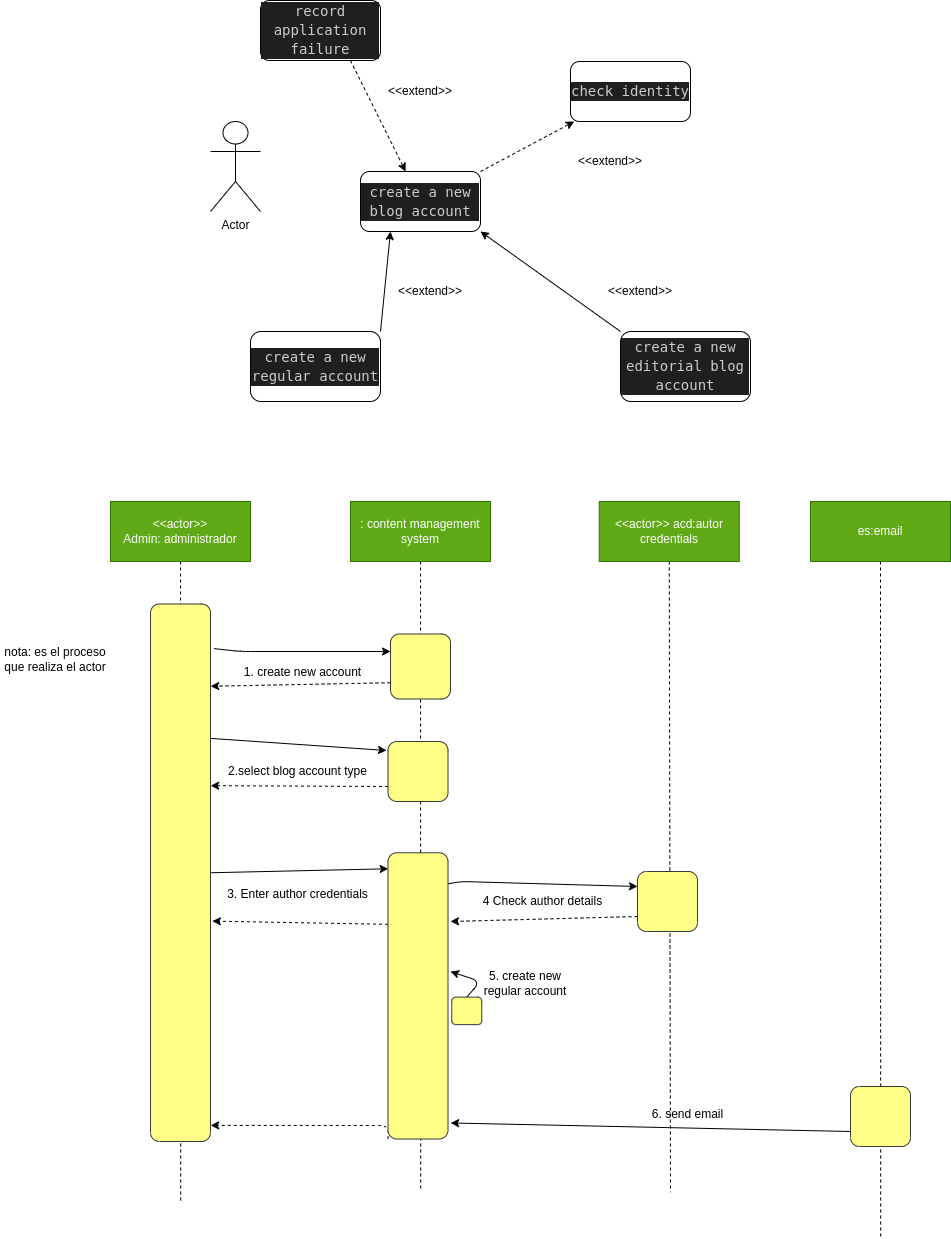

The diagram above was exported from draw.io. Its source (the exported page's mxGraphModel, read from the mxfile embedded in the PNG):
<mxGraphModel dx="1957" dy="397" grid="1" gridSize="10" guides="1" tooltips="1" connect="1" arrows="1" fold="1" page="1" pageScale="1" pageWidth="827" pageHeight="1169" math="0" shadow="0">
  <root>
    <mxCell id="0" />
    <mxCell id="1" parent="0" />
    <mxCell id="2" value="Actor" style="shape=umlActor;verticalLabelPosition=bottom;verticalAlign=top;html=1;outlineConnect=0;" parent="1" vertex="1">
      <mxGeometry x="160" y="150" width="50" height="90" as="geometry" />
    </mxCell>
    <mxCell id="17" style="edgeStyle=none;html=1;exitX=1;exitY=0;exitDx=0;exitDy=0;dashed=1;" parent="1" source="3" target="7" edge="1">
      <mxGeometry relative="1" as="geometry" />
    </mxCell>
    <mxCell id="3" value="&lt;div style=&quot;color: rgb(204, 204, 204); background-color: rgb(31, 31, 31); font-family: &amp;quot;Droid Sans Mono&amp;quot;, &amp;quot;monospace&amp;quot;, monospace; font-size: 14px; line-height: 19px;&quot;&gt;&lt;div&gt;create a new blog account&lt;/div&gt;&lt;/div&gt;" style="rounded=1;whiteSpace=wrap;html=1;" parent="1" vertex="1">
      <mxGeometry x="310" y="200" width="120" height="60" as="geometry" />
    </mxCell>
    <mxCell id="5" style="edgeStyle=none;html=1;exitX=0.75;exitY=1;exitDx=0;exitDy=0;dashed=1;" parent="1" source="4" target="3" edge="1">
      <mxGeometry relative="1" as="geometry" />
    </mxCell>
    <mxCell id="4" value="&lt;div style=&quot;color: rgb(204, 204, 204); background-color: rgb(31, 31, 31); font-family: &amp;quot;Droid Sans Mono&amp;quot;, &amp;quot;monospace&amp;quot;, monospace; font-size: 14px; line-height: 19px;&quot;&gt;&lt;div&gt;record application failure&lt;/div&gt;&lt;/div&gt;" style="rounded=1;whiteSpace=wrap;html=1;" parent="1" vertex="1">
      <mxGeometry x="210" y="29" width="120" height="60" as="geometry" />
    </mxCell>
    <mxCell id="6" value="&amp;lt;&amp;lt;extend&amp;gt;&amp;gt;" style="text;html=1;strokeColor=none;fillColor=none;align=center;verticalAlign=middle;whiteSpace=wrap;rounded=0;" parent="1" vertex="1">
      <mxGeometry x="320" y="100" width="100" height="40" as="geometry" />
    </mxCell>
    <mxCell id="7" value="&lt;div style=&quot;color: rgb(204, 204, 204); background-color: rgb(31, 31, 31); font-family: &amp;quot;Droid Sans Mono&amp;quot;, &amp;quot;monospace&amp;quot;, monospace; font-size: 14px; line-height: 19px;&quot;&gt;&lt;div&gt;check identity&lt;/div&gt;&lt;/div&gt;" style="rounded=1;whiteSpace=wrap;html=1;" parent="1" vertex="1">
      <mxGeometry x="520" y="90" width="120" height="60" as="geometry" />
    </mxCell>
    <mxCell id="9" value="&amp;lt;&amp;lt;extend&amp;gt;&amp;gt;" style="text;html=1;strokeColor=none;fillColor=none;align=center;verticalAlign=middle;whiteSpace=wrap;rounded=0;" parent="1" vertex="1">
      <mxGeometry x="510" y="170" width="100" height="40" as="geometry" />
    </mxCell>
    <mxCell id="13" style="edgeStyle=none;html=1;exitX=1;exitY=0;exitDx=0;exitDy=0;entryX=0.25;entryY=1;entryDx=0;entryDy=0;" parent="1" source="10" target="3" edge="1">
      <mxGeometry relative="1" as="geometry" />
    </mxCell>
    <mxCell id="10" value="&lt;div style=&quot;color: rgb(204, 204, 204); background-color: rgb(31, 31, 31); font-family: &amp;quot;Droid Sans Mono&amp;quot;, &amp;quot;monospace&amp;quot;, monospace; font-size: 14px; line-height: 19px;&quot;&gt;&lt;div&gt;create a new regular account&lt;/div&gt;&lt;/div&gt;" style="rounded=1;whiteSpace=wrap;html=1;" parent="1" vertex="1">
      <mxGeometry x="200" y="360" width="130" height="70" as="geometry" />
    </mxCell>
    <mxCell id="12" value="&amp;lt;&amp;lt;extend&amp;gt;&amp;gt;" style="text;html=1;strokeColor=none;fillColor=none;align=center;verticalAlign=middle;whiteSpace=wrap;rounded=0;" parent="1" vertex="1">
      <mxGeometry x="330" y="300" width="100" height="40" as="geometry" />
    </mxCell>
    <mxCell id="15" style="edgeStyle=none;html=1;exitX=0;exitY=0;exitDx=0;exitDy=0;entryX=1;entryY=1;entryDx=0;entryDy=0;" parent="1" source="14" target="3" edge="1">
      <mxGeometry relative="1" as="geometry" />
    </mxCell>
    <mxCell id="14" value="&lt;div style=&quot;color: rgb(204, 204, 204); background-color: rgb(31, 31, 31); font-family: &amp;quot;Droid Sans Mono&amp;quot;, &amp;quot;monospace&amp;quot;, monospace; font-size: 14px; line-height: 19px;&quot;&gt;&lt;div&gt;create a new editorial blog account&lt;/div&gt;&lt;/div&gt;" style="rounded=1;whiteSpace=wrap;html=1;" parent="1" vertex="1">
      <mxGeometry x="570" y="360" width="130" height="70" as="geometry" />
    </mxCell>
    <mxCell id="16" value="&amp;lt;&amp;lt;extend&amp;gt;&amp;gt;" style="text;html=1;strokeColor=none;fillColor=none;align=center;verticalAlign=middle;whiteSpace=wrap;rounded=0;" parent="1" vertex="1">
      <mxGeometry x="540" y="300" width="100" height="40" as="geometry" />
    </mxCell>
    <mxCell id="69" style="edgeStyle=none;html=1;exitX=0.5;exitY=1;exitDx=0;exitDy=0;dashed=1;endArrow=none;endFill=0;" edge="1" parent="1" source="18">
      <mxGeometry relative="1" as="geometry">
        <mxPoint x="130.16666666666674" y="1230" as="targetPoint" />
      </mxGeometry>
    </mxCell>
    <mxCell id="18" value="&amp;lt;&amp;lt;actor&amp;gt;&amp;gt;&lt;br&gt;Admin: administrador" style="text;html=1;strokeColor=#2D7600;fillColor=#60a917;align=center;verticalAlign=middle;whiteSpace=wrap;rounded=0;fontColor=#ffffff;" vertex="1" parent="1">
      <mxGeometry x="60" y="530" width="140" height="60" as="geometry" />
    </mxCell>
    <mxCell id="20" value="nota: es el proceso que realiza el actor" style="text;html=1;strokeColor=none;fillColor=none;align=center;verticalAlign=middle;whiteSpace=wrap;rounded=0;" vertex="1" parent="1">
      <mxGeometry x="-50" y="662.5" width="110" height="50" as="geometry" />
    </mxCell>
    <mxCell id="70" style="edgeStyle=none;html=1;exitX=0.5;exitY=1;exitDx=0;exitDy=0;dashed=1;endArrow=none;endFill=0;" edge="1" parent="1" source="21">
      <mxGeometry relative="1" as="geometry">
        <mxPoint x="370.16666666666697" y="1220" as="targetPoint" />
      </mxGeometry>
    </mxCell>
    <mxCell id="21" value=": content management system" style="text;html=1;strokeColor=#2D7600;fillColor=#60a917;align=center;verticalAlign=middle;whiteSpace=wrap;rounded=0;fontColor=#ffffff;" vertex="1" parent="1">
      <mxGeometry x="300" y="530" width="140" height="60" as="geometry" />
    </mxCell>
    <mxCell id="56" style="edgeStyle=none;html=1;exitX=0.25;exitY=0;exitDx=0;exitDy=0;entryX=0.847;entryY=1.003;entryDx=0;entryDy=0;entryPerimeter=0;dashed=1;" edge="1" parent="1" source="22" target="34">
      <mxGeometry relative="1" as="geometry" />
    </mxCell>
    <mxCell id="22" value="" style="rounded=1;whiteSpace=wrap;html=1;rotation=-90;fillColor=#ffff88;strokeColor=#36393d;" vertex="1" parent="1">
      <mxGeometry x="337.5" y="665" width="65" height="60" as="geometry" />
    </mxCell>
    <mxCell id="58" style="edgeStyle=none;html=1;exitX=0.25;exitY=0;exitDx=0;exitDy=0;entryX=0.662;entryY=1.003;entryDx=0;entryDy=0;entryPerimeter=0;dashed=1;" edge="1" parent="1" source="23" target="34">
      <mxGeometry relative="1" as="geometry" />
    </mxCell>
    <mxCell id="23" value="" style="rounded=1;whiteSpace=wrap;html=1;rotation=-90;fillColor=#ffff88;strokeColor=#36393d;" vertex="1" parent="1">
      <mxGeometry x="337.5" y="770" width="60" height="60" as="geometry" />
    </mxCell>
    <mxCell id="27" value="1. create new account" style="text;html=1;strokeColor=none;fillColor=none;align=center;verticalAlign=middle;whiteSpace=wrap;rounded=0;" vertex="1" parent="1">
      <mxGeometry x="185" y="690" width="135" height="22.5" as="geometry" />
    </mxCell>
    <mxCell id="33" value="2.select blog account type" style="text;html=1;strokeColor=none;fillColor=none;align=center;verticalAlign=middle;whiteSpace=wrap;rounded=0;" vertex="1" parent="1">
      <mxGeometry x="175" y="783.75" width="145" height="32.5" as="geometry" />
    </mxCell>
    <mxCell id="55" style="edgeStyle=none;html=1;exitX=0.917;exitY=1.058;exitDx=0;exitDy=0;exitPerimeter=0;" edge="1" parent="1" source="34">
      <mxGeometry relative="1" as="geometry">
        <mxPoint x="340" y="680" as="targetPoint" />
        <Array as="points">
          <mxPoint x="190" y="680" />
        </Array>
      </mxGeometry>
    </mxCell>
    <mxCell id="61" style="edgeStyle=none;html=1;exitX=0.75;exitY=1;exitDx=0;exitDy=0;entryX=0.85;entryY=-0.025;entryDx=0;entryDy=0;entryPerimeter=0;endArrow=classic;endFill=1;" edge="1" parent="1" source="34" target="23">
      <mxGeometry relative="1" as="geometry" />
    </mxCell>
    <mxCell id="62" style="edgeStyle=none;html=1;exitX=0.5;exitY=1;exitDx=0;exitDy=0;entryX=0.944;entryY=0.003;entryDx=0;entryDy=0;entryPerimeter=0;endArrow=classic;endFill=1;" edge="1" parent="1" source="34" target="38">
      <mxGeometry relative="1" as="geometry" />
    </mxCell>
    <mxCell id="34" value="" style="rounded=1;whiteSpace=wrap;html=1;rotation=-90;fillColor=#ffff88;strokeColor=#36393d;" vertex="1" parent="1">
      <mxGeometry x="-138.75" y="871.25" width="537.5" height="60" as="geometry" />
    </mxCell>
    <mxCell id="71" style="edgeStyle=none;html=1;exitX=0.5;exitY=1;exitDx=0;exitDy=0;dashed=1;endArrow=none;endFill=0;" edge="1" parent="1" source="37">
      <mxGeometry relative="1" as="geometry">
        <mxPoint x="620" y="1220.8333333333333" as="targetPoint" />
      </mxGeometry>
    </mxCell>
    <mxCell id="37" value="&amp;lt;&amp;lt;actor&amp;gt;&amp;gt; acd:autor credentials" style="text;html=1;strokeColor=#2D7600;fillColor=#60a917;align=center;verticalAlign=middle;whiteSpace=wrap;rounded=0;fontColor=#ffffff;" vertex="1" parent="1">
      <mxGeometry x="548.75" y="530" width="140" height="60" as="geometry" />
    </mxCell>
    <mxCell id="59" style="edgeStyle=none;html=1;exitX=0.75;exitY=0;exitDx=0;exitDy=0;entryX=0.41;entryY=1.031;entryDx=0;entryDy=0;entryPerimeter=0;dashed=1;" edge="1" parent="1" source="38" target="34">
      <mxGeometry relative="1" as="geometry" />
    </mxCell>
    <mxCell id="64" style="edgeStyle=none;html=1;exitX=0.891;exitY=0.989;exitDx=0;exitDy=0;entryX=0.75;entryY=0;entryDx=0;entryDy=0;endArrow=classic;endFill=1;exitPerimeter=0;" edge="1" parent="1" source="38" target="40">
      <mxGeometry relative="1" as="geometry">
        <Array as="points">
          <mxPoint x="410" y="910" />
        </Array>
      </mxGeometry>
    </mxCell>
    <mxCell id="68" style="edgeStyle=none;html=1;exitX=0;exitY=0;exitDx=0;exitDy=0;entryX=0.03;entryY=1.003;entryDx=0;entryDy=0;entryPerimeter=0;endArrow=classic;endFill=1;dashed=1;" edge="1" parent="1" source="38" target="34">
      <mxGeometry relative="1" as="geometry">
        <Array as="points">
          <mxPoint x="338" y="1154" />
        </Array>
      </mxGeometry>
    </mxCell>
    <mxCell id="38" value="" style="rounded=1;whiteSpace=wrap;html=1;rotation=-90;fillColor=#ffff88;strokeColor=#36393d;" vertex="1" parent="1">
      <mxGeometry x="224.38" y="994.38" width="286.25" height="60" as="geometry" />
    </mxCell>
    <mxCell id="39" value="3. Enter author credentials" style="text;html=1;strokeColor=none;fillColor=none;align=center;verticalAlign=middle;whiteSpace=wrap;rounded=0;" vertex="1" parent="1">
      <mxGeometry x="175" y="906.25" width="145" height="32.5" as="geometry" />
    </mxCell>
    <mxCell id="65" style="edgeStyle=none;html=1;exitX=0.25;exitY=0;exitDx=0;exitDy=0;endArrow=classic;endFill=1;dashed=1;" edge="1" parent="1" source="40">
      <mxGeometry relative="1" as="geometry">
        <mxPoint x="400" y="950" as="targetPoint" />
      </mxGeometry>
    </mxCell>
    <mxCell id="40" value="" style="rounded=1;whiteSpace=wrap;html=1;rotation=-90;fillColor=#ffff88;strokeColor=#36393d;" vertex="1" parent="1">
      <mxGeometry x="587" y="900" width="60" height="60" as="geometry" />
    </mxCell>
    <mxCell id="41" value="4 Check author details" style="text;html=1;strokeColor=none;fillColor=none;align=center;verticalAlign=middle;whiteSpace=wrap;rounded=0;" vertex="1" parent="1">
      <mxGeometry x="420" y="913.75" width="145" height="32.5" as="geometry" />
    </mxCell>
    <mxCell id="48" style="edgeStyle=none;html=1;exitX=1;exitY=0.5;exitDx=0;exitDy=0;entryX=0.585;entryY=1.042;entryDx=0;entryDy=0;entryPerimeter=0;" edge="1" parent="1" source="45" target="38">
      <mxGeometry relative="1" as="geometry">
        <Array as="points">
          <mxPoint x="430" y="1010" />
        </Array>
      </mxGeometry>
    </mxCell>
    <mxCell id="45" value="" style="rounded=1;whiteSpace=wrap;html=1;rotation=-90;fillColor=#ffff88;strokeColor=#36393d;" vertex="1" parent="1">
      <mxGeometry x="402.5" y="1024.38" width="27.5" height="30" as="geometry" />
    </mxCell>
    <mxCell id="47" value="5. create new regular account" style="text;html=1;strokeColor=none;fillColor=none;align=center;verticalAlign=middle;whiteSpace=wrap;rounded=0;" vertex="1" parent="1">
      <mxGeometry x="430" y="994.38" width="90" height="35.62" as="geometry" />
    </mxCell>
    <mxCell id="72" style="edgeStyle=none;html=1;exitX=0.5;exitY=1;exitDx=0;exitDy=0;dashed=1;endArrow=none;endFill=0;" edge="1" parent="1" source="52">
      <mxGeometry relative="1" as="geometry">
        <mxPoint x="830.166666666667" y="1265.8333333333333" as="targetPoint" />
      </mxGeometry>
    </mxCell>
    <mxCell id="52" value="es:email" style="text;html=1;strokeColor=#2D7600;fillColor=#60a917;align=center;verticalAlign=middle;whiteSpace=wrap;rounded=0;fontColor=#ffffff;" vertex="1" parent="1">
      <mxGeometry x="760" y="530" width="140" height="60" as="geometry" />
    </mxCell>
    <mxCell id="66" style="edgeStyle=none;html=1;exitX=0.25;exitY=0;exitDx=0;exitDy=0;entryX=0.056;entryY=1.044;entryDx=0;entryDy=0;entryPerimeter=0;endArrow=classic;endFill=1;" edge="1" parent="1" source="54" target="38">
      <mxGeometry relative="1" as="geometry" />
    </mxCell>
    <mxCell id="54" value="" style="rounded=1;whiteSpace=wrap;html=1;rotation=-90;fillColor=#ffff88;strokeColor=#36393d;" vertex="1" parent="1">
      <mxGeometry x="800" y="1115" width="60" height="60" as="geometry" />
    </mxCell>
    <mxCell id="67" value="6. send email" style="text;html=1;strokeColor=none;fillColor=none;align=center;verticalAlign=middle;whiteSpace=wrap;rounded=0;" vertex="1" parent="1">
      <mxGeometry x="595.5" y="1135" width="82.5" height="15" as="geometry" />
    </mxCell>
  </root>
</mxGraphModel>